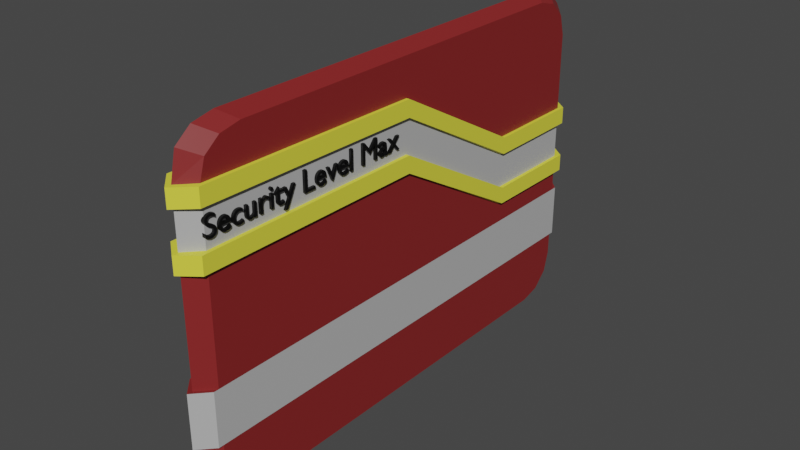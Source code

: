 # Source: SecurityCard.blend  (saved by Blender 2.92.15; exported with 4.5.12 LTS)
import bpy
from mathutils import Matrix  # noqa: F401  (used for matrix-valued properties, if any)

bpy.ops.wm.read_factory_settings(use_empty=True)
scene = bpy.context.scene
scene.name = 'Scene'

# ---- collections
col_collection = bpy.data.collections.new('Collection'); scene.collection.children.link(col_collection)

# ---- materials (node trees are filled in below, after node groups)
mat_material_001 = bpy.data.materials.new('Material.001')
mat_material_001.use_transparent_shadow = False
mat_material_002 = bpy.data.materials.new('Material.002')
mat_material_002.use_transparent_shadow = False
mat_material_003 = bpy.data.materials.new('Material.003')
mat_material_003.use_transparent_shadow = False
mat_material_004 = bpy.data.materials.new('Material.004')
mat_material_004.use_transparent_shadow = False

# ---- material node trees
mat_material_001.use_nodes = True; mat_material_001.node_tree.nodes.clear()
_N = mat_material_001.node_tree.nodes; _L = mat_material_001.node_tree.links
n0 = _N.new('ShaderNodeBsdfPrincipled'); n0.name = 'Principled BSDF'; n0.location = (10, 300)
n0.distribution = 'GGX'
n0.subsurface_method = 'BURLEY'
n0.inputs[0].default_value = (0.2395, 0.01819, 0.01868, 1.0)
n0.inputs[3].default_value = 1.45
n0.inputs[27].default_value = (0.0, 0.0, 0.0, 1.0)
n0.inputs[28].default_value = 1.0
n1 = _N.new('ShaderNodeOutputMaterial'); n1.name = 'Material Output'; n1.location = (300, 300)
_L.new(n0.outputs[0], n1.inputs[0])
n1.is_active_output = True
mat_material_002.use_nodes = True; mat_material_002.node_tree.nodes.clear()
_N = mat_material_002.node_tree.nodes; _L = mat_material_002.node_tree.links
n0 = _N.new('ShaderNodeBsdfPrincipled'); n0.name = 'Principled BSDF'; n0.location = (10, 300)
n0.distribution = 'GGX'
n0.subsurface_method = 'BURLEY'
n0.inputs[0].default_value = (0.814, 0.7736, 0.05832, 1.0)
n0.inputs[3].default_value = 1.45
n0.inputs[27].default_value = (0.0, 0.0, 0.0, 1.0)
n0.inputs[28].default_value = 1.0
n1 = _N.new('ShaderNodeOutputMaterial'); n1.name = 'Material Output'; n1.location = (300, 300)
_L.new(n0.outputs[0], n1.inputs[0])
n1.is_active_output = True
mat_material_003.use_nodes = True; mat_material_003.node_tree.nodes.clear()
_N = mat_material_003.node_tree.nodes; _L = mat_material_003.node_tree.links
n0 = _N.new('ShaderNodeBsdfPrincipled'); n0.name = 'Principled BSDF'; n0.location = (10, 300)
n0.distribution = 'GGX'
n0.subsurface_method = 'BURLEY'
n0.inputs[0].default_value = (0.477, 0.477, 0.477, 1.0)
n0.inputs[3].default_value = 1.45
n0.inputs[27].default_value = (0.0, 0.0, 0.0, 1.0)
n0.inputs[28].default_value = 1.0
n1 = _N.new('ShaderNodeOutputMaterial'); n1.name = 'Material Output'; n1.location = (300, 300)
_L.new(n0.outputs[0], n1.inputs[0])
n1.is_active_output = True
mat_material_004.use_nodes = True; mat_material_004.node_tree.nodes.clear()
_N = mat_material_004.node_tree.nodes; _L = mat_material_004.node_tree.links
n0 = _N.new('ShaderNodeBsdfPrincipled'); n0.name = 'Principled BSDF'; n0.location = (10, 300)
n0.distribution = 'GGX'
n0.subsurface_method = 'BURLEY'
n0.inputs[0].default_value = (0.0, 0.0, 0.0, 1.0)
n0.inputs[3].default_value = 1.45
n0.inputs[27].default_value = (0.0, 0.0, 0.0, 1.0)
n0.inputs[28].default_value = 1.0
n1 = _N.new('ShaderNodeOutputMaterial'); n1.name = 'Material Output'; n1.location = (300, 300)
_L.new(n0.outputs[0], n1.inputs[0])
n1.is_active_output = True

# ---- world
world_world = bpy.data.worlds.new('World'); scene.world = world_world
world_world.use_nodes = True; world_world.node_tree.nodes.clear()
_N = world_world.node_tree.nodes; _L = world_world.node_tree.links
n0 = _N.new('ShaderNodeOutputWorld'); n0.name = 'World Output'; n0.location = (300, 300)
n1 = _N.new('ShaderNodeBackground'); n1.name = 'Background'; n1.location = (10, 300)
n1.inputs[0].default_value = (0.05088, 0.05088, 0.05088, 1.0)
_L.new(n1.outputs[0], n0.inputs[0])
n0.is_active_output = True
world_world.color = (0.05088, 0.05088, 0.05088)
world_world.use_sun_shadow = False
world_world.sun_shadow_jitter_overblur = 0.0

# ---- meshes
me_cube_001 = bpy.data.meshes.new('Cube.001')
me_cube_001.from_pydata([(4.156e-10, -1.126, 0.4567), (4.055e-10, -1.09, 0.6793), (4.055e-10, -1.09, 0.4567), (4.055e-10, -1.09, 0.3524), (4.055e-10, 0.3797, -1.067), (4.055e-10, 1.293, -1.067), (4.055e-10, 0.3797, 1.053), (4.055e-10, 1.293, 1.053), (-0.08362, 1.248, -1.0), (-0.08362, 0.386, -1.0), (-0.08362, 0.386, 1.0), (-0.08362, 1.248, 1.0), (0.08362, 0.386, -1.0), (0.08362, 1.248, -1.0), (0.08362, 1.248, 1.0), (0.08362, 0.386, 1.0), (-0.08362, -1.0, 0.3524), (-0.08362, -1.0, 0.4567), (-0.08362, -1.0, 0.6793), (-0.08362, -1.0, 0.7843), (-0.08362, 1.871, 0.2754), (-0.08362, 1.871, 0.1715), (-0.08362, 1.871, -0.04843), (-0.08362, 1.871, -0.1527), (0.08362, 1.871, 0.2754), (0.08362, 1.871, 0.1715), (0.08362, 1.871, -0.04843), (0.08362, 1.871, -0.1527), (0.08362, -1.0, 0.7843), (0.08362, -1.0, 0.6793), (0.08362, -1.0, 0.4567), (0.08362, -1.0, 0.3524), (0.08362, 1.248, 0.2754), (0.08362, 1.248, 0.1715), (0.08362, 1.248, -0.04843), (0.08362, 1.248, -0.1527), (0.08362, 0.3846, 0.7702), (0.08362, 0.3846, 0.6676), (0.08362, 0.3846, 0.4567), (0.08362, 0.3846, 0.3524), (-0.08362, 0.3846, 0.7702), (-0.08362, 0.3846, 0.6676), (-0.08362, 0.3846, 0.4567), (-0.08362, 0.3846, 0.3524), (-0.08362, 1.248, 0.2754), (-0.08362, 1.248, 0.1715), (-0.08362, 1.248, -0.04843), (-0.08362, 1.248, -0.1527), (-0.08362, -0.7469, -1.0), (-0.08362, -1.0, -0.7469), (-0.08362, -0.8734, -0.9661), (-0.08362, -0.9661, -0.8734), (-0.08362, -1.0, 0.7843), (-0.08362, -0.7469, 1.0), (-0.08362, -0.9661, 0.899), (-0.08362, -0.8734, 0.9729), (-0.08362, 1.871, -0.7469), (-0.08362, 1.617, -1.0), (-0.08362, 1.837, -0.8734), (-0.08362, 1.744, -0.9661), (-0.08362, 1.617, 1.0), (-0.08362, 1.871, 0.7469), (-0.08362, 1.744, 0.9661), (-0.08362, 1.837, 0.8734), (0.08362, -1.0, -0.7469), (0.08362, -0.7469, -1.0), (0.08362, -0.9661, -0.8734), (0.08362, -0.8734, -0.9661), (0.08362, -0.7469, 1.0), (0.08362, -1.0, 0.7843), (0.08362, -0.8734, 0.9729), (0.08362, -0.9661, 0.899), (0.08362, 1.617, -1.0), (0.08362, 1.871, -0.7469), (0.08362, 1.744, -0.9661), (0.08362, 1.837, -0.8734), (0.08362, 1.871, 0.7469), (0.08362, 1.617, 1.0), (0.08362, 1.837, 0.8734), (0.08362, 1.744, 0.9661), (4.055e-10, 1.954, -0.1527), (4.055e-10, 1.954, -0.04843), (4.055e-10, 1.954, 0.1715), (4.055e-10, 1.954, 0.2754), (4.055e-10, 1.685, -1.067), (4.055e-10, 1.82, -1.031), (4.055e-10, 1.918, -0.9332), (4.055e-10, 1.954, -0.799), (4.055e-10, 1.685, 1.053), (4.055e-10, 1.82, 1.017), (4.055e-10, 1.918, 0.919), (4.055e-10, 1.954, 0.7848), (4.055e-10, -0.8215, -1.067), (4.055e-10, -0.9557, -1.031), (4.055e-10, -1.054, -0.9332), (4.055e-10, -1.09, -0.799), (4.055e-10, -0.8215, 1.053), (4.055e-10, -0.9557, 1.025), (4.055e-10, -1.054, 0.9462), (4.055e-10, -1.09, 0.7843), (4.125e-10, -1.126, 0.7843), (4.125e-10, -1.126, 0.6793), (-0.1052, -1.027, 0.6793), (-0.1052, -1.027, 0.7843), (-0.1052, 1.9, 0.2754), (-0.1052, 1.9, 0.1715), (0.1052, 1.9, 0.2754), (0.1052, 1.9, 0.1715), (0.1052, -1.027, 0.7843), (0.1052, -1.027, 0.6793), (0.1052, 1.265, 0.2754), (0.1052, 1.265, 0.1715), (0.1052, 0.3846, 0.7702), (0.1052, 0.3846, 0.6676), (-0.1052, 0.3846, 0.7702), (-0.1052, 0.3846, 0.6676), (-0.1052, 1.265, 0.2754), (-0.1052, 1.265, 0.1715), (-0.08528, -1.027, 0.7843), (0.08528, -1.027, 0.7843), (4.125e-10, 1.985, 0.1715), (4.125e-10, 1.985, 0.2754), (4.125e-10, -1.126, 0.7843), (4.156e-10, -1.126, 0.3524), (-0.106, -1.044, 0.3524), (-0.106, -1.044, 0.4567), (-0.106, 1.906, -0.04843), (-0.106, 1.906, -0.1527), (0.106, 1.906, -0.04843), (0.106, 1.906, -0.1527), (0.106, -1.044, 0.4567), (0.106, -1.044, 0.3524), (0.106, 1.266, -0.04843), (0.106, 1.266, -0.1527), (0.106, 0.3846, 0.4567), (0.106, 0.3846, 0.3524), (-0.106, 0.3846, 0.4567), (-0.106, 0.3846, 0.3524), (-0.106, 1.266, -0.04843), (-0.106, 1.266, -0.1527), (4.156e-10, 1.992, -0.1527), (4.156e-10, 1.992, -0.04843), (-0.08362, -1.0, -0.6079), (-0.08362, -1.0, -0.2869), (0.08362, -1.0, -0.6079), (0.08362, -1.0, -0.2869), (4.055e-10, -1.09, -0.2869), (4.055e-10, -1.09, -0.6079), (-0.08362, 1.871, -0.2869), (-0.08362, 1.871, -0.6079), (0.08362, 1.871, -0.2869), (0.08362, 1.871, -0.6079), (4.055e-10, 1.954, -0.2869), (4.055e-10, 1.954, -0.6079), (-0.08547, -1.032, -0.6115), (-0.08547, -1.032, -0.2833), (0.08547, -1.032, -0.6115), (0.08547, -1.032, -0.2833), (4.129e-10, -1.124, -0.2833), (4.129e-10, -1.124, -0.6115), (-0.08547, 1.902, -0.2833), (-0.08547, 1.902, -0.6115), (0.08547, 1.902, -0.2833), (0.08547, 1.902, -0.6115), (4.129e-10, 1.987, -0.2833), (4.129e-10, 1.987, -0.6115)], [], [(12, 39, 31, 145, 144, 64, 66, 67, 65), (44, 11, 60, 62, 63, 61, 20), (72, 74, 75, 73, 151, 150, 27, 35, 13), (6, 10, 53, 96), (146, 3, 16, 143), (8, 47, 23, 148, 149, 56, 58, 59, 57), (83, 91, 76, 24), (7, 11, 10, 6), (88, 60, 11, 7), (5, 13, 12, 4), (71, 98, 99, 69), (32, 14, 15, 36), (32, 36, 112, 110), (40, 10, 11, 44), (9, 43, 47, 8), (81, 26, 128, 141), (42, 41, 45, 46), (18, 1, 101, 102), (4, 12, 65, 92), (3, 31, 131, 123), (17, 18, 41, 42), (40, 44, 116, 114), (13, 35, 39, 12), (2, 17, 125, 0), (34, 33, 37, 38), (37, 33, 111, 113), (24, 76, 78, 79, 77, 14, 32), (27, 80, 140, 129), (26, 25, 33, 34), (45, 41, 115, 117), (19, 52, 54, 55, 53, 10, 40), (34, 38, 134, 132), (2, 1, 18, 17), (52, 19, 103, 118), (36, 15, 68, 70, 71, 69, 28), (80, 23, 127, 140), (38, 37, 29, 30), (44, 20, 104, 116), (84, 72, 13, 5), (16, 3, 123, 124), (81, 82, 25, 26), (82, 21, 105, 120), (152, 80, 27, 150), (42, 46, 138, 136), (46, 45, 21, 22), (36, 28, 108, 112), (84, 57, 59, 85), (85, 59, 58, 86), (86, 58, 56, 87), (88, 77, 79, 89), (89, 79, 78, 90), (90, 78, 76, 91), (92, 65, 67, 93), (93, 67, 66, 94), (94, 66, 64, 95), (96, 53, 55, 97), (97, 55, 54, 98), (98, 54, 52, 99), (48, 50, 51, 49, 142, 143, 16, 43, 9), (70, 97, 98, 71), (68, 96, 97, 70), (51, 94, 95, 49), (50, 93, 94, 51), (48, 92, 93, 50), (63, 90, 91, 61), (62, 89, 90, 63), (60, 88, 89, 62), (75, 86, 87, 73), (74, 85, 86, 75), (72, 84, 85, 74), (148, 23, 80, 152), (1, 29, 109, 101), (22, 21, 82, 81), (39, 35, 133, 135), (57, 84, 5, 8), (21, 45, 117, 105), (30, 29, 1, 2), (47, 43, 137, 139), (9, 4, 92, 48), (24, 32, 110, 106), (8, 5, 4, 9), (77, 88, 7, 14), (14, 7, 6, 15), (20, 61, 91, 83), (145, 31, 3, 146), (15, 6, 96, 68), (100, 122, 118, 103), (115, 114, 116, 117), (102, 103, 114, 115), (111, 110, 112, 113), (107, 106, 110, 111), (101, 100, 103, 102), (113, 112, 108, 109), (120, 121, 106, 107), (117, 116, 104, 105), (105, 104, 121, 120), (109, 108, 100, 101), (108, 119, 122, 100), (25, 82, 120, 107), (20, 83, 121, 104), (28, 69, 119, 108), (69, 99, 122, 119), (83, 24, 106, 121), (41, 18, 102, 115), (99, 52, 118, 122), (33, 25, 107, 111), (19, 40, 114, 103), (29, 37, 113, 109), (137, 136, 138, 139), (124, 125, 136, 137), (133, 132, 134, 135), (129, 128, 132, 133), (123, 0, 125, 124), (135, 134, 130, 131), (140, 141, 128, 129), (139, 138, 126, 127), (127, 126, 141, 140), (131, 130, 0, 123), (43, 16, 124, 137), (22, 81, 141, 126), (35, 27, 129, 133), (17, 42, 136, 125), (31, 39, 135, 131), (26, 34, 132, 128), (23, 47, 139, 127), (38, 30, 130, 134), (46, 22, 126, 138), (30, 2, 0, 130), (64, 144, 147, 95), (153, 149, 161, 165), (95, 147, 142, 49), (146, 143, 155, 158), (56, 149, 153, 87), (152, 150, 162, 164), (87, 153, 151, 73), (143, 148, 160, 155), (142, 147, 159, 154), (151, 153, 165, 163), (156, 157, 158, 159), (159, 158, 155, 154), (161, 160, 164, 165), (165, 164, 162, 163), (156, 163, 162, 157), (161, 154, 155, 160), (149, 142, 154, 161), (147, 144, 156, 159), (150, 145, 157, 162), (148, 152, 164, 160), (145, 146, 158, 157), (144, 151, 163, 156)])
me_cube_001.polygons.foreach_set('material_index', [0, 0, 0, 0, 0, 0, 0, 0, 0, 0, 0, 0, 1, 0, 0, 1, 2, 1, 0, 1, 2, 1, 0, 1, 2, 1, 0, 1, 2, 1, 0, 1, 2, 1, 0, 1, 2, 1, 0, 1, 2, 1, 0, 1, 2, 1, 0, 0, 0, 0, 0, 0, 0, 0, 0, 0, 0, 0, 0, 0, 0, 0, 0, 0, 0, 0, 0, 0, 0, 0, 0, 1, 2, 1, 0, 1, 2, 1, 0, 1, 0, 0, 0, 0, 0, 0, 1, 1, 1, 1, 1, 1, 1, 1, 1, 1, 1, 1, 1, 1, 1, 1, 1, 1, 1, 1, 1, 1, 1, 1, 1, 1, 1, 1, 1, 1, 1, 1, 1, 1, 1, 1, 1, 1, 1, 1, 1, 1, 0, 0, 0, 0, 0, 0, 0, 0, 0, 0, 2, 2, 2, 2, 2, 2, 0, 0, 0, 0, 0, 0])
_uv = me_cube_001.uv_layers.new(name='UVMap')
_uv.uv.foreach_set('vector', [0.375, 0.666, 0.4442, 0.666, 0.4442, 0.75, 0.4147, 0.75, 0.3956, 0.75, 0.3867, 0.75, 0.3809, 0.7479, 0.3766, 0.7423, 0.375, 0.7347, 0.5942, 0.1674, 0.625, 0.1674, 0.625, 0.2164, 0.6235, 0.2332, 0.6194, 0.2455, 0.6138, 0.25, 0.5942, 0.25, 0.375, 0.5336, 0.3773, 0.5168, 0.3837, 0.5045, 0.3925, 0.5, 0.4072, 0.5, 0.4244, 0.5, 0.4442, 0.5, 0.4442, 0.5826, 0.375, 0.5826, 0.75, 0.666, 0.875, 0.666, 0.875, 0.7347, 0.75, 0.7347, 0.4147, 0.875, 0.4442, 0.875, 0.4442, 1.0, 0.4147, 1.0, 0.375, 0.1674, 0.4442, 0.1674, 0.4442, 0.25, 0.4244, 0.25, 0.4072, 0.25, 0.3925, 0.25, 0.3837, 0.2455, 0.3773, 0.2332, 0.375, 0.2164, 0.5942, 0.375, 0.6138, 0.375, 0.6138, 0.5, 0.5942, 0.5, 0.75, 0.5826, 0.875, 0.5826, 0.875, 0.666, 0.75, 0.666, 0.75, 0.5336, 0.875, 0.5336, 0.875, 0.5826, 0.75, 0.5826, 0.25, 0.5826, 0.375, 0.5826, 0.375, 0.666, 0.25, 0.666, 0.6096, 0.75, 0.6096, 0.875, 0.5942, 0.875, 0.5942, 0.75, 0.5942, 0.5826, 0.625, 0.5826, 0.625, 0.666, 0.5942, 0.666, 0.5942, 0.5826, 0.5942, 0.666, 0.5942, 0.666, 0.5942, 0.5826, 0.5942, 0.08402, 0.625, 0.08402, 0.625, 0.1674, 0.5942, 0.1674, 0.375, 0.08402, 0.4442, 0.08402, 0.4442, 0.1674, 0.375, 0.1674, 0.4942, 0.375, 0.4942, 0.5, 0.4942, 0.5, 0.4942, 0.375, 0.4942, 0.08402, 0.5442, 0.08402, 0.5442, 0.1674, 0.4942, 0.1674, 0.5442, 1.0, 0.5442, 0.875, 0.5442, 0.875, 0.5442, 1.0, 0.25, 0.666, 0.375, 0.666, 0.375, 0.7347, 0.25, 0.7347, 0.4442, 0.875, 0.4442, 0.75, 0.4442, 0.75, 0.4442, 0.875, 0.4942, 0.0, 0.5442, 0.0, 0.5442, 0.08402, 0.4942, 0.08402, 0.5942, 0.08402, 0.5942, 0.1674, 0.5942, 0.1674, 0.5942, 0.08402, 0.375, 0.5826, 0.4442, 0.5826, 0.4442, 0.666, 0.375, 0.666, 0.4942, 0.875, 0.4942, 1.0, 0.4942, 1.0, 0.4942, 0.875, 0.4942, 0.5826, 0.5442, 0.5826, 0.5442, 0.666, 0.4942, 0.666, 0.5442, 0.666, 0.5442, 0.5826, 0.5442, 0.5826, 0.5442, 0.666, 0.5942, 0.5, 0.6138, 0.5, 0.6194, 0.5045, 0.6235, 0.5168, 0.625, 0.5336, 0.625, 0.5826, 0.5942, 0.5826, 0.4442, 0.5, 0.4442, 0.375, 0.4442, 0.375, 0.4442, 0.5, 0.4942, 0.5, 0.5442, 0.5, 0.5442, 0.5826, 0.4942, 0.5826, 0.5442, 0.1674, 0.5442, 0.08402, 0.5442, 0.08402, 0.5442, 0.1674, 0.5942, 0.0, 0.5942, 0.0, 0.6096, 0.002056, 0.6209, 0.007673, 0.625, 0.01535, 0.625, 0.08402, 0.5942, 0.08402, 0.4942, 0.5826, 0.4942, 0.666, 0.4942, 0.666, 0.4942, 0.5826, 0.4942, 0.875, 0.5442, 0.875, 0.5442, 1.0, 0.4942, 1.0, 0.5942, 0.0, 0.5942, 0.0, 0.5942, 0.0, 0.5942, 0.0, 0.5942, 0.666, 0.625, 0.666, 0.625, 0.7347, 0.6209, 0.7423, 0.6096, 0.7479, 0.5942, 0.75, 0.5942, 0.75, 0.4442, 0.375, 0.4442, 0.25, 0.4442, 0.25, 0.4442, 0.375, 0.4942, 0.666, 0.5442, 0.666, 0.5442, 0.75, 0.4942, 0.75, 0.5942, 0.1674, 0.5942, 0.25, 0.5942, 0.25, 0.5942, 0.1674, 0.25, 0.5336, 0.375, 0.5336, 0.375, 0.5826, 0.25, 0.5826, 0.4442, 1.0, 0.4442, 0.875, 0.4442, 0.875, 0.4442, 1.0, 0.4942, 0.375, 0.5442, 0.375, 0.5442, 0.5, 0.4942, 0.5, 0.5442, 0.375, 0.5442, 0.25, 0.5442, 0.25, 0.5442, 0.375, 0.4244, 0.375, 0.4442, 0.375, 0.4442, 0.5, 0.4244, 0.5, 0.4942, 0.08402, 0.4942, 0.1674, 0.4942, 0.1674, 0.4942, 0.08402, 0.4942, 0.1674, 0.5442, 0.1674, 0.5442, 0.25, 0.4942, 0.25, 0.5942, 0.666, 0.5942, 0.75, 0.5942, 0.75, 0.5942, 0.666, 0.25, 0.5336, 0.125, 0.5336, 0.125, 0.5168, 0.25, 0.5168, 0.25, 0.5168, 0.125, 0.5168, 0.125, 0.5, 0.25, 0.5, 0.3837, 0.375, 0.3837, 0.25, 0.3925, 0.25, 0.3925, 0.375, 0.75, 0.5336, 0.625, 0.5336, 0.625, 0.5168, 0.75, 0.5168, 0.625, 0.375, 0.625, 0.5, 0.6194, 0.5, 0.6194, 0.375, 0.6194, 0.375, 0.6194, 0.5, 0.6138, 0.5, 0.6138, 0.375, 0.25, 0.7347, 0.375, 0.7347, 0.375, 0.7423, 0.25, 0.7423, 0.25, 0.7423, 0.375, 0.7423, 0.375, 0.75, 0.25, 0.75, 0.3809, 0.875, 0.3809, 0.75, 0.3867, 0.75, 0.3867, 0.875, 0.75, 0.7347, 0.875, 0.7347, 0.875, 0.7423, 0.75, 0.7423, 0.625, 0.875, 0.625, 1.0, 0.6096, 1.0, 0.6096, 0.875, 0.6096, 0.875, 0.6096, 1.0, 0.5942, 1.0, 0.5942, 0.875, 0.375, 0.01535, 0.3766, 0.007673, 0.3809, 0.002056, 0.3867, 0.0, 0.3956, 0.0, 0.4147, 0.0, 0.4442, 0.0, 0.4442, 0.08402, 0.375, 0.08402, 0.625, 0.75, 0.625, 0.875, 0.6096, 0.875, 0.6096, 0.75, 0.625, 0.7347, 0.75, 0.7347, 0.75, 0.7423, 0.625, 0.7423, 0.3809, 1.0, 0.3809, 0.875, 0.3867, 0.875, 0.3867, 1.0, 0.125, 0.7423, 0.25, 0.7423, 0.25, 0.75, 0.125, 0.75, 0.125, 0.7347, 0.25, 0.7347, 0.25, 0.7423, 0.125, 0.7423, 0.6194, 0.25, 0.6194, 0.375, 0.6138, 0.375, 0.6138, 0.25, 0.625, 0.25, 0.625, 0.375, 0.6194, 0.375, 0.6194, 0.25, 0.875, 0.5336, 0.75, 0.5336, 0.75, 0.5168, 0.875, 0.5168, 0.3837, 0.5, 0.3837, 0.375, 0.3925, 0.375, 0.3925, 0.5, 0.375, 0.5168, 0.25, 0.5168, 0.25, 0.5, 0.375, 0.5, 0.375, 0.5336, 0.25, 0.5336, 0.25, 0.5168, 0.375, 0.5168, 0.4244, 0.25, 0.4442, 0.25, 0.4442, 0.375, 0.4244, 0.375, 0.5442, 0.875, 0.5442, 0.75, 0.5442, 0.75, 0.5442, 0.875, 0.4942, 0.25, 0.5442, 0.25, 0.5442, 0.375, 0.4942, 0.375, 0.4442, 0.666, 0.4442, 0.5826, 0.4442, 0.5826, 0.4442, 0.666, 0.125, 0.5336, 0.25, 0.5336, 0.25, 0.5826, 0.125, 0.5826, 0.5442, 0.25, 0.5442, 0.1674, 0.5442, 0.1674, 0.5442, 0.25, 0.4942, 0.75, 0.5442, 0.75, 0.5442, 0.875, 0.4942, 0.875, 0.4442, 0.1674, 0.4442, 0.08402, 0.4442, 0.08402, 0.4442, 0.1674, 0.125, 0.666, 0.25, 0.666, 0.25, 0.7347, 0.125, 0.7347, 0.5942, 0.5, 0.5942, 0.5826, 0.5942, 0.5826, 0.5942, 0.5, 0.125, 0.5826, 0.25, 0.5826, 0.25, 0.666, 0.125, 0.666, 0.625, 0.5336, 0.75, 0.5336, 0.75, 0.5826, 0.625, 0.5826, 0.625, 0.5826, 0.75, 0.5826, 0.75, 0.666, 0.625, 0.666, 0.5942, 0.25, 0.6138, 0.25, 0.6138, 0.375, 0.5942, 0.375, 0.4147, 0.75, 0.4442, 0.75, 0.4442, 0.875, 0.4147, 0.875, 0.625, 0.666, 0.75, 0.666, 0.75, 0.7347, 0.625, 0.7347, 0.5942, 0.875, 0.5942, 0.875, 0.5942, 1.0, 0.5942, 1.0, 0.5442, 0.08402, 0.5942, 0.08402, 0.5942, 0.1674, 0.5442, 0.1674, 0.5442, 0.0, 0.5942, 0.0, 0.5942, 0.08402, 0.5442, 0.08402, 0.5442, 0.5826, 0.5942, 0.5826, 0.5942, 0.666, 0.5442, 0.666, 0.5442, 0.5, 0.5942, 0.5, 0.5942, 0.5826, 0.5442, 0.5826, 0.5442, 0.875, 0.5942, 0.875, 0.5942, 1.0, 0.5442, 1.0, 0.5442, 0.666, 0.5942, 0.666, 0.5942, 0.75, 0.5442, 0.75, 0.5442, 0.375, 0.5942, 0.375, 0.5942, 0.5, 0.5442, 0.5, 0.5442, 0.1674, 0.5942, 0.1674, 0.5942, 0.25, 0.5442, 0.25, 0.5442, 0.25, 0.5942, 0.25, 0.5942, 0.375, 0.5442, 0.375, 0.5442, 0.75, 0.5942, 0.75, 0.5942, 0.875, 0.5442, 0.875, 0.5942, 0.75, 0.5942, 0.75, 0.5942, 0.875, 0.5942, 0.875, 0.5442, 0.5, 0.5442, 0.375, 0.5442, 0.375, 0.5442, 0.5, 0.5942, 0.25, 0.5942, 0.375, 0.5942, 0.375, 0.5942, 0.25, 0.5942, 0.75, 0.5942, 0.75, 0.5942, 0.75, 0.5942, 0.75, 0.5942, 0.75, 0.5942, 0.875, 0.5942, 0.875, 0.5942, 0.75, 0.5942, 0.375, 0.5942, 0.5, 0.5942, 0.5, 0.5942, 0.375, 0.5442, 0.08402, 0.5442, 0.0, 0.5442, 0.0, 0.5442, 0.08402, 0.5942, 0.875, 0.5942, 1.0, 0.5942, 1.0, 0.5942, 0.875, 0.5442, 0.5826, 0.5442, 0.5, 0.5442, 0.5, 0.5442, 0.5826, 0.5942, 0.0, 0.5942, 0.08402, 0.5942, 0.08402, 0.5942, 0.0, 0.5442, 0.75, 0.5442, 0.666, 0.5442, 0.666, 0.5442, 0.75, 0.4442, 0.08402, 0.4942, 0.08402, 0.4942, 0.1674, 0.4442, 0.1674, 0.4442, 0.0, 0.4942, 0.0, 0.4942, 0.08402, 0.4442, 0.08402, 0.4442, 0.5826, 0.4942, 0.5826, 0.4942, 0.666, 0.4442, 0.666, 0.4442, 0.5, 0.4942, 0.5, 0.4942, 0.5826, 0.4442, 0.5826, 0.4442, 0.875, 0.4942, 0.875, 0.4942, 1.0, 0.4442, 1.0, 0.4442, 0.666, 0.4942, 0.666, 0.4942, 0.75, 0.4442, 0.75, 0.4442, 0.375, 0.4942, 0.375, 0.4942, 0.5, 0.4442, 0.5, 0.4442, 0.1674, 0.4942, 0.1674, 0.4942, 0.25, 0.4442, 0.25, 0.4442, 0.25, 0.4942, 0.25, 0.4942, 0.375, 0.4442, 0.375, 0.4442, 0.75, 0.4942, 0.75, 0.4942, 0.875, 0.4442, 0.875, 0.4442, 0.08402, 0.4442, 0.0, 0.4442, 0.0, 0.4442, 0.08402, 0.4942, 0.25, 0.4942, 0.375, 0.4942, 0.375, 0.4942, 0.25, 0.4442, 0.5826, 0.4442, 0.5, 0.4442, 0.5, 0.4442, 0.5826, 0.4942, 0.0, 0.4942, 0.08402, 0.4942, 0.08402, 0.4942, 0.0, 0.4442, 0.75, 0.4442, 0.666, 0.4442, 0.666, 0.4442, 0.75, 0.4942, 0.5, 0.4942, 0.5826, 0.4942, 0.5826, 0.4942, 0.5, 0.4442, 0.25, 0.4442, 0.1674, 0.4442, 0.1674, 0.4442, 0.25, 0.4942, 0.666, 0.4942, 0.75, 0.4942, 0.75, 0.4942, 0.666, 0.4942, 0.1674, 0.4942, 0.25, 0.4942, 0.25, 0.4942, 0.1674, 0.4942, 0.75, 0.4942, 0.875, 0.4942, 0.875, 0.4942, 0.75, 0.3867, 0.75, 0.3956, 0.75, 0.3956, 0.875, 0.3867, 0.875, 0.4072, 0.375, 0.4072, 0.25, 0.4072, 0.25, 0.4072, 0.375, 0.3867, 0.875, 0.3956, 0.875, 0.3956, 1.0, 0.3867, 1.0, 0.4147, 0.875, 0.4147, 1.0, 0.4147, 1.0, 0.4147, 0.875, 0.3925, 0.25, 0.4072, 0.25, 0.4072, 0.375, 0.3925, 0.375, 0.4244, 0.375, 0.4244, 0.5, 0.4244, 0.5, 0.4244, 0.375, 0.3925, 0.375, 0.4072, 0.375, 0.4072, 0.5, 0.3925, 0.5, 0.0, 0.0, 0.0, 0.0, 0.0, 0.0, 0.0, 0.0, 0.3956, 1.0, 0.3956, 0.875, 0.3956, 0.875, 0.3956, 1.0, 0.4072, 0.5, 0.4072, 0.375, 0.4072, 0.375, 0.4072, 0.5, 0.3956, 0.75, 0.4147, 0.75, 0.4147, 0.875, 0.3956, 0.875, 0.3956, 0.875, 0.4147, 0.875, 0.4147, 1.0, 0.3956, 1.0, 0.4072, 0.25, 0.4244, 0.25, 0.4244, 0.375, 0.4072, 0.375, 0.4072, 0.375, 0.4244, 0.375, 0.4244, 0.5, 0.4072, 0.5, 0.0, 0.0, 0.0, 0.0, 0.0, 0.0, 0.0, 0.0, 0.0, 0.0, 0.0, 0.0, 0.0, 0.0, 0.0, 0.0, 0.0, 0.0, 0.0, 0.0, 0.0, 0.0, 0.0, 0.0, 0.3956, 0.875, 0.3956, 0.75, 0.3956, 0.75, 0.3956, 0.875, 0.0, 0.0, 0.0, 0.0, 0.0, 0.0, 0.0, 0.0, 0.4244, 0.25, 0.4244, 0.375, 0.4244, 0.375, 0.4244, 0.25, 0.4147, 0.75, 0.4147, 0.875, 0.4147, 0.875, 0.4147, 0.75, 0.0, 0.0, 0.0, 0.0, 0.0, 0.0, 0.0, 0.0])
me_cube_001.materials.append(mat_material_001)
me_cube_001.materials.append(mat_material_002)
me_cube_001.materials.append(mat_material_003)
me_cube_001.use_remesh_fix_poles = True
me_cube_001.use_remesh_preserve_attributes = False
me_cube_001.use_mirror_vertex_groups = False
me_cube_001.update()

# ---- curves / text
txt_text = bpy.data.curves.new('Text', 'FONT')
txt_text.dimensions = '2D'
txt_text.body = 'Security Level Max'
txt_text.materials.append(mat_material_004)
txt_text.use_path_clamp = True
txt_text.extrude = 0.22
txt_text.resolution_u = 14

# ---- objects
ob_cube = bpy.data.objects.new('Cube', me_cube_001)
ob_text = bpy.data.objects.new('Text', txt_text)

# ---- transforms, parenting, visibility, modifiers, constraints
ob_cube.location = (0.0, 0.0, 0.0)
ob_cube.lineart.crease_threshold = 0.0
ob_text.location = (0.06066, -1.016, 0.5159)
ob_text.rotation_euler = (1.571, -0.0, 1.571)
ob_text.scale = (0.174, 0.174, 0.174)
ob_text.lineart.crease_threshold = 0.0

# ---- collection membership
col_collection.objects.link(ob_cube)
col_collection.objects.link(ob_text)

# ---- scene / render settings (as saved in the file)
scene.frame_start = 1; scene.frame_end = 250; scene.frame_set(1)
scene.render.engine = 'BLENDER_EEVEE_NEXT'
scene.cycles.use_denoising = False
scene.cycles.samples = 128
scene.cycles.sampling_pattern = 'TABULATED_SOBOL'
scene.cycles.use_adaptive_sampling = False
scene.cycles.use_light_tree = False
scene.view_settings.view_transform = 'Filmic'
bpy.context.view_layer.update()

# ---- added for rendering (the .blend has no active camera and no usable light): camera, sun
cam_auto = bpy.data.cameras.new('AutoCamera')
cam_auto.lens = 50.0
cam_auto.sensor_width = 36.0
cam_auto.clip_end = 1000.0
ob_auto_camera = bpy.data.objects.new('AutoCamera', cam_auto)
scene.collection.objects.link(ob_auto_camera)
ob_auto_camera.location = (3.49421, -3.76015, 2.7883)
ob_auto_camera.rotation_euler = (1.09748, -7.21219e-08, 0.694738)
scene.camera = ob_auto_camera
light_auto_sun = bpy.data.lights.new('AutoSun', 'SUN')
light_auto_sun.energy = 3.0
light_auto_sun.angle = 0.0523599
ob_auto_sun = bpy.data.objects.new('AutoSun', light_auto_sun)
scene.collection.objects.link(ob_auto_sun)
ob_auto_sun.rotation_euler = (0.872665, 0.174533, 0.523599)
bpy.context.view_layer.update()
